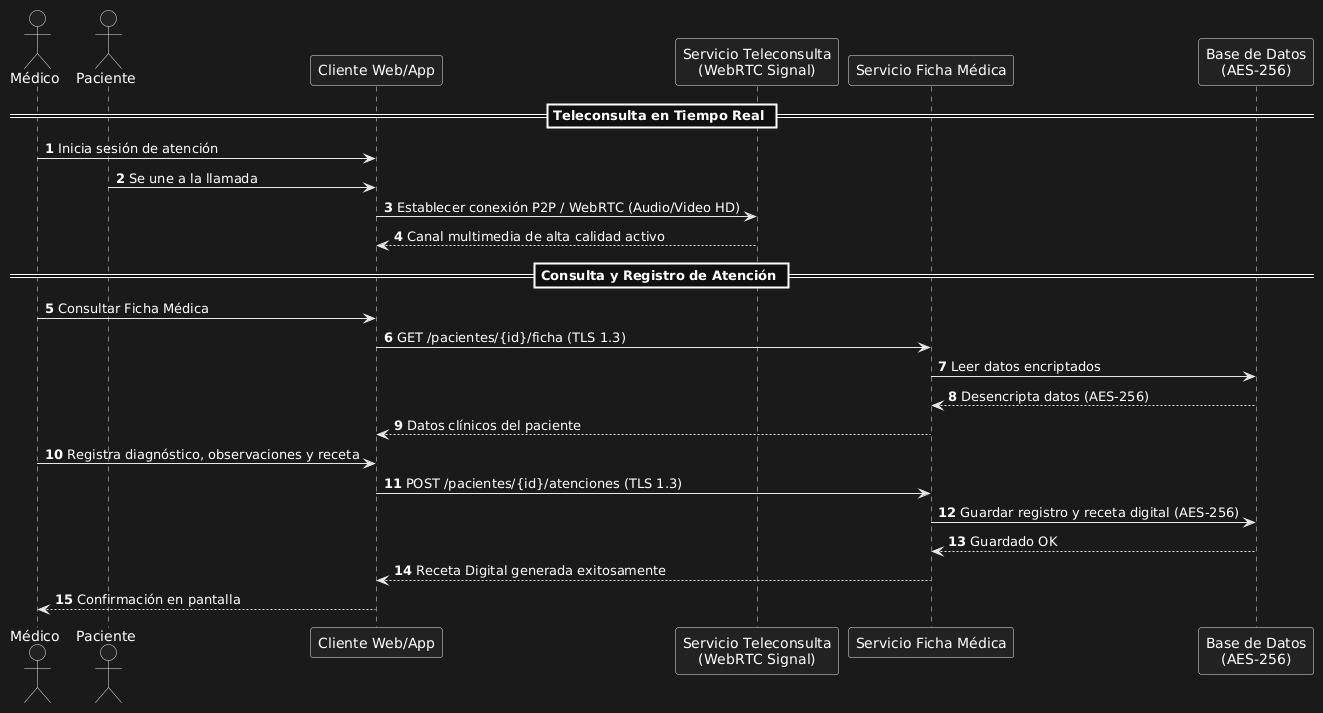

The diagram above was rendered by PlantUML. Its source (embedded in the PNG):
@startuml
autonumber
actor Médico as M
actor Paciente as P
participant "Cliente Web/App" as Frontend
participant "Servicio Teleconsulta\n(WebRTC Signal)" as Video
participant "Servicio Ficha Médica" as Historial
participant "Base de Datos\n(AES-256)" as DB

== Teleconsulta en Tiempo Real ==
M -> Frontend: Inicia sesión de atención
P -> Frontend: Se une a la llamada
Frontend -> Video: Establecer conexión P2P / WebRTC (Audio/Video HD)
Video --> Frontend: Canal multimedia de alta calidad activo

== Consulta y Registro de Atención ==
M -> Frontend: Consultar Ficha Médica
Frontend -> Historial: GET /pacientes/{id}/ficha (TLS 1.3)
Historial -> DB: Leer datos encriptados
DB --> Historial: Desencripta datos (AES-256)
Historial --> Frontend: Datos clínicos del paciente

M -> Frontend: Registra diagnóstico, observaciones y receta
Frontend -> Historial: POST /pacientes/{id}/atenciones (TLS 1.3)
Historial -> DB: Guardar registro y receta digital (AES-256)
DB --> Historial: Guardado OK
Historial --> Frontend: Receta Digital generada exitosamente
Frontend --> M: Confirmación en pantalla
@enduml